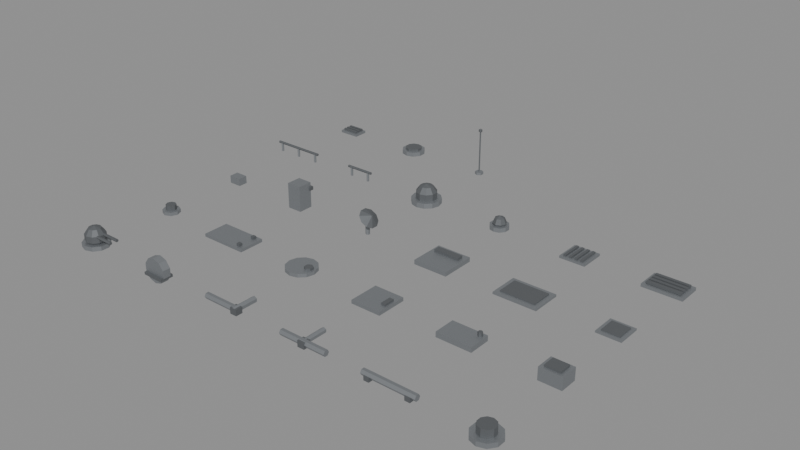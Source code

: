 # Source: FI_ShipKit.blend  (saved by Blender 5.0.118; exported with 4.5.12 LTS)
import bpy
from mathutils import Matrix  # noqa: F401  (used for matrix-valued properties, if any)

bpy.ops.wm.read_factory_settings(use_empty=True)
scene = bpy.context.scene
scene.name = 'Scene'

# ---- collections
col_fi_greebles = bpy.data.collections.new('FI_Greebles'); scene.collection.children.link(col_fi_greebles)

# ---- materials (node trees are filled in below, after node groups)
mat_fi_kitmetal = bpy.data.materials.new('FI_KitMetal')
mat_fi_kitmetal.diffuse_color = (0.34, 0.36, 0.38, 1.0)
mat_fi_kitdark = bpy.data.materials.new('FI_KitDark')
mat_fi_kitdark.diffuse_color = (0.16, 0.17, 0.18, 1.0)

# ---- material node trees
mat_fi_kitmetal.use_nodes = True; mat_fi_kitmetal.node_tree.nodes.clear()
_N = mat_fi_kitmetal.node_tree.nodes; _L = mat_fi_kitmetal.node_tree.links
n0 = _N.new('ShaderNodeBsdfPrincipled'); n0.name = 'Principled BSDF'; n0.location = (-200, 100)
n0.inputs[0].default_value = (0.34, 0.36, 0.38, 1.0)
n0.inputs[1].default_value = 0.8
n0.inputs[2].default_value = 0.55
n1 = _N.new('ShaderNodeOutputMaterial'); n1.name = 'Material Output'; n1.location = (200, 100)
_L.new(n0.outputs[0], n1.inputs[0])
n1.is_active_output = True
mat_fi_kitdark.use_nodes = True; mat_fi_kitdark.node_tree.nodes.clear()
_N = mat_fi_kitdark.node_tree.nodes; _L = mat_fi_kitdark.node_tree.links
n0 = _N.new('ShaderNodeBsdfPrincipled'); n0.name = 'Principled BSDF'; n0.location = (-200, 100)
n0.inputs[0].default_value = (0.16, 0.17, 0.18, 1.0)
n0.inputs[1].default_value = 0.6
n0.inputs[2].default_value = 0.7
n1 = _N.new('ShaderNodeOutputMaterial'); n1.name = 'Material Output'; n1.location = (200, 100)
_L.new(n0.outputs[0], n1.inputs[0])
n1.is_active_output = True

# ---- meshes
me_fi_ball_turret = bpy.data.meshes.new('FI_ball_turret')
me_fi_ball_turret.from_pydata([(0.625, -0.0975, 0.3103), (0.0, 0.0, 0.46), (0.0, 0.3, 0.0), (0.0, 0.3, 0.1), (0.1763, 0.2427, 0.0), (0.1763, 0.2427, 0.1), (0.2853, 0.09271, 0.0), (0.2853, 0.09271, 0.1), (0.2853, -0.09271, 0.0), (0.2853, -0.09271, 0.1), (0.1763, -0.2427, 0.0), (0.1763, -0.2427, 0.1), (0.0, -0.3, 0.0), (0.0, -0.3, 0.1), (-0.1763, -0.2427, 0.0), (-0.1763, -0.2427, 0.1), (-0.2853, -0.09271, 0.0), (-0.2853, -0.09271, 0.1), (-0.2853, 0.09271, 0.0), (-0.2853, 0.09271, 0.1), (-0.1763, 0.2427, 0.0), (-0.1763, 0.2427, 0.1), (0.075, -0.0975, 0.3103), (0.625, -0.115, 0.28), (0.075, -0.115, 0.28), (0.0, 0.0, -0.02), (0.08292, 0.1141, 0.4142), (0.625, -0.0975, 0.2497), (0.1342, 0.1847, 0.2942), (0.1342, 0.1847, 0.1458), (0.08292, 0.1141, 0.02584), (0.075, -0.0975, 0.2497), (0.1342, 0.04359, 0.4142), (0.625, -0.0625, 0.2497), (0.2171, 0.07053, 0.2942), (0.2171, 0.07053, 0.1458), (0.1342, 0.04359, 0.02584), (0.075, -0.0625, 0.2497), (0.1342, -0.04359, 0.4142), (0.625, -0.045, 0.28), (0.2171, -0.07053, 0.2942), (0.2171, -0.07053, 0.1458), (0.1342, -0.04359, 0.02584), (0.075, -0.045, 0.28), (0.08292, -0.1141, 0.4142), (0.625, 0.0975, 0.3103), (0.1342, -0.1847, 0.2942), (0.1342, -0.1847, 0.1458), (0.08292, -0.1141, 0.02584), (0.075, 0.0975, 0.3103), (1.49e-08, -0.1411, 0.4142), (0.625, 0.0625, 0.3103), (2.235e-08, -0.2283, 0.2942), (2.235e-08, -0.2283, 0.1458), (1.49e-08, -0.1411, 0.02584), (0.075, 0.0625, 0.3103), (-0.08292, -0.1141, 0.4142), (0.625, 0.045, 0.28), (-0.1342, -0.1847, 0.2942), (-0.1342, -0.1847, 0.1458), (-0.08292, -0.1141, 0.02584), (0.075, 0.045, 0.28), (-0.1342, -0.04359, 0.4142), (0.625, 0.0625, 0.2497), (-0.2171, -0.07053, 0.2942), (-0.2171, -0.07053, 0.1458), (-0.1342, -0.04359, 0.02584), (0.075, 0.0625, 0.2497), (-0.1342, 0.04359, 0.4142), (0.625, 0.0975, 0.2497), (-0.2171, 0.07053, 0.2942), (-0.2171, 0.07053, 0.1458), (-0.1342, 0.04359, 0.02584), (0.075, 0.0975, 0.2497), (-0.08292, 0.1141, 0.4142), (0.625, 0.115, 0.28), (-0.1342, 0.1847, 0.2942), (-0.1342, 0.1847, 0.1458), (-0.08292, 0.1141, 0.02584), (0.075, 0.115, 0.28), (-2.235e-08, 0.1411, 0.4142), (-3.725e-08, 0.2283, 0.2942), (-3.725e-08, 0.2283, 0.1458), (-2.235e-08, 0.1411, 0.02584), (0.075, -0.0625, 0.3103), (0.625, -0.0625, 0.3103)], [], [(25, 42, 48), (30, 29, 35, 36), (2, 3, 5, 4), (40, 38, 44, 46), (28, 26, 32, 34), (4, 5, 7, 6), (38, 1, 44), (29, 28, 34, 35), (6, 7, 9, 8), (36, 35, 41, 42), (26, 1, 32), (8, 9, 11, 10), (32, 1, 38), (81, 80, 26, 28), (10, 11, 13, 12), (25, 36, 42), (82, 81, 28, 29), (12, 13, 15, 14), (34, 32, 38, 40), (83, 82, 29, 30), (14, 15, 17, 16), (35, 34, 40, 41), (80, 1, 26), (16, 17, 19, 18), (5, 3, 21, 19, 17, 15, 13, 11, 9, 7), (25, 83, 30), (18, 19, 21, 20), (41, 40, 46, 47), (25, 30, 36), (20, 21, 3, 2), (2, 4, 6, 8, 10, 12, 14, 16, 18, 20), (42, 41, 47, 48), (44, 1, 50), (47, 46, 52, 53), (25, 48, 54), (46, 44, 50, 52), (48, 47, 53, 54), (50, 1, 56), (53, 52, 58, 59), (25, 54, 60), (52, 50, 56, 58), (54, 53, 59, 60), (56, 1, 62), (59, 58, 64, 65), (25, 60, 66), (58, 56, 62, 64), (60, 59, 65, 66), (62, 1, 68), (65, 64, 70, 71), (25, 66, 72), (64, 62, 68, 70), (66, 65, 71, 72), (68, 1, 74), (71, 70, 76, 77), (25, 72, 78), (70, 68, 74, 76), (72, 71, 77, 78), (74, 1, 80), (77, 76, 81, 82), (25, 78, 83), (76, 74, 80, 81), (78, 77, 82, 83), (79, 75, 69, 73), (73, 69, 63, 67), (43, 39, 33, 37), (67, 63, 57, 61), (61, 57, 51, 55), (69, 75, 45, 51, 57, 63), (55, 51, 45, 49), (31, 27, 23, 24), (37, 33, 27, 31), (49, 45, 75, 79), (79, 73, 67, 61, 55, 49), (24, 23, 0, 22), (27, 33, 39, 85, 0, 23), (22, 0, 85, 84), (84, 85, 39, 43), (24, 22, 84, 43, 37, 31)])
me_fi_ball_turret.polygons.foreach_set('material_index', [1, 1, 0, 1, 1, 0, 1, 1, 0, 1, 1, 0, 1, 1, 0, 1, 1, 0, 1, 1, 0, 1, 1, 0, 0, 1, 0, 1, 1, 0, 0, 1, 1, 1, 1, 1, 1, 1, 1, 1, 1, 1, 1, 1, 1, 1, 1, 1, 1, 1, 1, 1, 1, 1, 1, 1, 1, 1, 1, 1, 1, 1, 1, 1, 1, 1, 1, 1, 1, 1, 1, 1, 1, 1, 1, 1, 1, 1])
me_fi_ball_turret.materials.append(mat_fi_kitmetal)
me_fi_ball_turret.materials.append(mat_fi_kitdark)
me_fi_ball_turret.update()
me_fi_cable_drum = bpy.data.meshes.new('FI_cable_drum')
me_fi_cable_drum.from_pydata([(-0.25, -0.15, 0.06), (-0.25, -0.15, 0.0), (0.0, 0.09, 0.42), (0.0, -0.09, 0.42), (0.1646, 0.09, 0.3665), (0.1646, -0.09, 0.3665), (0.2663, 0.09, 0.2265), (0.2663, -0.09, 0.2265), (0.2663, 0.09, 0.05348), (0.2663, -0.09, 0.05348), (0.1646, 0.09, -0.08652), (0.1646, -0.09, -0.08652), (0.0, 0.09, -0.14), (0.0, -0.09, -0.14), (-0.1646, 0.09, -0.08652), (-0.1646, -0.09, -0.08652), (-0.2663, 0.09, 0.05348), (-0.2663, -0.09, 0.05348), (-0.2663, 0.09, 0.2265), (-0.2663, -0.09, 0.2265), (-0.1646, 0.09, 0.3665), (-0.1646, -0.09, 0.3665), (-0.25, 0.15, 0.0), (-0.25, 0.15, 0.06), (0.25, -0.15, 0.0), (0.25, -0.15, 0.06), (0.25, 0.15, 0.0), (0.25, 0.15, 0.06)], [], [(2, 3, 5, 4), (4, 5, 7, 6), (6, 7, 9, 8), (27, 23, 0, 25), (8, 9, 11, 10), (22, 26, 24, 1), (10, 11, 13, 12), (24, 25, 0, 1), (12, 13, 15, 14), (26, 27, 25, 24), (14, 15, 17, 16), (22, 23, 27, 26), (16, 17, 19, 18), (5, 3, 21, 19, 17, 15, 13, 11, 9, 7), (1, 0, 23, 22), (18, 19, 21, 20), (20, 21, 3, 2), (2, 4, 6, 8, 10, 12, 14, 16, 18, 20)])
me_fi_cable_drum.polygons.foreach_set('material_index', [0, 0, 0, 1, 0, 1, 0, 1, 0, 1, 0, 1, 0, 0, 1, 0, 0, 0])
me_fi_cable_drum.materials.append(mat_fi_kitmetal)
me_fi_cable_drum.materials.append(mat_fi_kitdark)
me_fi_cable_drum.update()
me_fi_conduit_l = bpy.data.meshes.new('FI_conduit_L')
me_fi_conduit_l.from_pydata([(0.17, -0.08, 0.01), (0.17, -0.08, 0.15), (-0.55, 0.07, 0.1), (0.25, 0.07, 0.1), (-0.55, 0.035, 0.03938), (0.25, 0.035, 0.03938), (-0.55, -0.035, 0.03938), (0.25, -0.035, 0.03938), (-0.55, -0.07, 0.1), (0.25, -0.07, 0.1), (-0.55, -0.035, 0.1606), (0.25, -0.035, 0.1606), (-0.55, 0.035, 0.1606), (0.25, 0.035, 0.1606), (0.25, 0.475, 0.17), (0.25, -0.075, 0.17), (0.3106, 0.475, 0.135), (0.3106, -0.075, 0.135), (0.3106, 0.475, 0.065), (0.3106, -0.075, 0.065), (0.25, 0.475, 0.03), (0.25, -0.075, 0.03), (0.1894, 0.475, 0.065), (0.1894, -0.075, 0.065), (0.1894, 0.475, 0.135), (0.1894, -0.075, 0.135), (0.17, 0.08, 0.01), (0.17, 0.08, 0.15), (0.33, -0.08, 0.01), (0.33, -0.08, 0.15), (0.33, 0.08, 0.01), (0.33, 0.08, 0.15)], [], [(28, 29, 1, 0), (2, 3, 5, 4), (26, 27, 31, 30), (4, 5, 7, 6), (30, 31, 29, 28), (14, 15, 17, 16), (6, 7, 9, 8), (26, 30, 28, 0), (8, 9, 11, 10), (5, 3, 13, 11, 9, 7), (10, 11, 13, 12), (18, 19, 21, 20), (16, 17, 19, 18), (12, 13, 3, 2), (2, 4, 6, 8, 10, 12), (20, 21, 23, 22), (19, 17, 15, 25, 23, 21), (0, 1, 27, 26), (22, 23, 25, 24), (31, 27, 1, 29), (24, 25, 15, 14), (20, 22, 24, 14, 16, 18)])
me_fi_conduit_l.polygons.foreach_set('material_index', [1, 0, 1, 0, 1, 0, 0, 1, 0, 0, 0, 0, 0, 0, 0, 0, 0, 1, 0, 1, 0, 0])
me_fi_conduit_l.materials.append(mat_fi_kitmetal)
me_fi_conduit_l.materials.append(mat_fi_kitdark)
me_fi_conduit_l.update()
me_fi_conduit_t = bpy.data.meshes.new('FI_conduit_T')
me_fi_conduit_t.from_pydata([(-0.08, -0.08, 0.01), (-0.08, -0.08, 0.15), (-0.55, 0.07, 0.1), (0.55, 0.07, 0.1), (-0.55, 0.035, 0.03938), (0.55, 0.035, 0.03938), (-0.55, -0.035, 0.03938), (0.55, -0.035, 0.03938), (-0.55, -0.07, 0.1), (0.55, -0.07, 0.1), (-0.55, -0.035, 0.1606), (0.55, -0.035, 0.1606), (-0.55, 0.035, 0.1606), (0.55, 0.035, 0.1606), (0.0, 0.53, 0.16), (0.0, 0.03, 0.16), (0.05196, 0.53, 0.13), (0.05196, 0.03, 0.13), (0.05196, 0.53, 0.07), (0.05196, 0.03, 0.07), (0.0, 0.53, 0.04), (0.0, 0.03, 0.04), (-0.05196, 0.53, 0.07), (-0.05196, 0.03, 0.07), (-0.05196, 0.53, 0.13), (-0.05196, 0.03, 0.13), (-0.08, 0.08, 0.01), (-0.08, 0.08, 0.15), (0.08, -0.08, 0.01), (0.08, -0.08, 0.15), (0.08, 0.08, 0.01), (0.08, 0.08, 0.15)], [], [(28, 29, 1, 0), (2, 3, 5, 4), (26, 27, 31, 30), (4, 5, 7, 6), (30, 31, 29, 28), (14, 15, 17, 16), (6, 7, 9, 8), (26, 30, 28, 0), (8, 9, 11, 10), (5, 3, 13, 11, 9, 7), (10, 11, 13, 12), (18, 19, 21, 20), (16, 17, 19, 18), (12, 13, 3, 2), (2, 4, 6, 8, 10, 12), (20, 21, 23, 22), (19, 17, 15, 25, 23, 21), (0, 1, 27, 26), (22, 23, 25, 24), (31, 27, 1, 29), (24, 25, 15, 14), (20, 22, 24, 14, 16, 18)])
me_fi_conduit_t.polygons.foreach_set('material_index', [1, 0, 1, 0, 1, 0, 0, 1, 0, 0, 0, 0, 0, 0, 0, 0, 0, 1, 0, 1, 0, 0])
me_fi_conduit_t.materials.append(mat_fi_kitmetal)
me_fi_conduit_t.materials.append(mat_fi_kitdark)
me_fi_conduit_t.update()
me_fi_conduit_straight = bpy.data.meshes.new('FI_conduit_straight')
me_fi_conduit_straight.from_pydata([(-0.51, -0.09, 0.1), (-0.51, -0.09, 0.0), (-0.6, 0.07, 0.1), (0.6, 0.07, 0.1), (-0.6, 0.035, 0.03938), (0.6, 0.035, 0.03938), (-0.6, -0.035, 0.03938), (0.6, -0.035, 0.03938), (-0.6, -0.07, 0.1), (0.6, -0.07, 0.1), (-0.6, -0.035, 0.1606), (0.6, -0.035, 0.1606), (-0.6, 0.035, 0.1606), (0.6, 0.035, 0.1606), (-0.51, 0.09, 0.0), (-0.51, 0.09, 0.1), (-0.39, -0.09, 0.0), (-0.39, -0.09, 0.1), (-0.39, 0.09, 0.0), (-0.39, 0.09, 0.1), (0.39, -0.09, 0.0), (0.39, -0.09, 0.1), (0.39, 0.09, 0.0), (0.39, 0.09, 0.1), (0.51, -0.09, 0.0), (0.51, -0.09, 0.1), (0.51, 0.09, 0.0), (0.51, 0.09, 0.1)], [], [(24, 25, 21, 20), (14, 18, 16, 1), (2, 3, 5, 4), (22, 26, 24, 20), (16, 17, 0, 1), (4, 5, 7, 6), (22, 23, 27, 26), (18, 19, 17, 16), (6, 7, 9, 8), (20, 21, 23, 22), (14, 15, 19, 18), (8, 9, 11, 10), (5, 3, 13, 11, 9, 7), (1, 0, 15, 14), (10, 11, 13, 12), (26, 27, 25, 24), (19, 15, 0, 17), (12, 13, 3, 2), (2, 4, 6, 8, 10, 12), (27, 23, 21, 25)])
me_fi_conduit_straight.polygons.foreach_set('material_index', [1, 1, 0, 1, 1, 0, 1, 1, 0, 1, 1, 0, 0, 1, 0, 1, 1, 0, 0, 1])
me_fi_conduit_straight.materials.append(mat_fi_kitmetal)
me_fi_conduit_straight.materials.append(mat_fi_kitdark)
me_fi_conduit_straight.update()
me_fi_flange_m = bpy.data.meshes.new('FI_flange_m')
me_fi_flange_m.from_pydata([(0.0, 0.3, 0.0), (0.0, 0.3, 0.1), (0.1763, 0.2427, 0.0), (0.1763, 0.2427, 0.1), (0.2853, 0.09271, 0.0), (0.2853, 0.09271, 0.1), (0.2853, -0.09271, 0.0), (0.2853, -0.09271, 0.1), (0.1763, -0.2427, 0.0), (0.1763, -0.2427, 0.1), (0.0, -0.3, 0.0), (0.0, -0.3, 0.1), (-0.1763, -0.2427, 0.0), (-0.1763, -0.2427, 0.1), (-0.2853, -0.09271, 0.0), (-0.2853, -0.09271, 0.1), (-0.2853, 0.09271, 0.0), (-0.2853, 0.09271, 0.1), (-0.1763, 0.2427, 0.0), (-0.1763, 0.2427, 0.1), (0.0, 0.18, 0.05), (0.0, 0.18, 0.27), (0.1058, 0.1456, 0.05), (0.1058, 0.1456, 0.27), (0.1712, 0.05562, 0.05), (0.1712, 0.05562, 0.27), (0.1712, -0.05562, 0.05), (0.1712, -0.05562, 0.27), (0.1058, -0.1456, 0.05), (0.1058, -0.1456, 0.27), (0.0, -0.18, 0.05), (0.0, -0.18, 0.27), (-0.1058, -0.1456, 0.05), (-0.1058, -0.1456, 0.27), (-0.1712, -0.05562, 0.05), (-0.1712, -0.05562, 0.27), (-0.1712, 0.05562, 0.05), (-0.1712, 0.05562, 0.27), (-0.1058, 0.1456, 0.05), (-0.1058, 0.1456, 0.27)], [], [(30, 31, 33, 32), (24, 25, 27, 26), (0, 1, 3, 2), (2, 3, 5, 4), (4, 5, 7, 6), (28, 29, 31, 30), (22, 23, 25, 24), (6, 7, 9, 8), (8, 9, 11, 10), (10, 11, 13, 12), (26, 27, 29, 28), (20, 21, 23, 22), (12, 13, 15, 14), (14, 15, 17, 16), (3, 1, 19, 17, 15, 13, 11, 9, 7, 5), (16, 17, 19, 18), (18, 19, 1, 0), (0, 2, 4, 6, 8, 10, 12, 14, 16, 18), (32, 33, 35, 34), (34, 35, 37, 36), (27, 25, 23, 21, 39, 37, 35, 33, 31, 29), (36, 37, 39, 38), (38, 39, 21, 20), (32, 34, 36, 38, 20, 22, 24, 26, 28, 30)])
me_fi_flange_m.polygons.foreach_set('material_index', [1, 1, 0, 0, 0, 1, 1, 0, 0, 0, 1, 1, 0, 0, 0, 0, 0, 0, 1, 1, 1, 1, 1, 1])
me_fi_flange_m.materials.append(mat_fi_kitmetal)
me_fi_flange_m.materials.append(mat_fi_kitdark)
me_fi_flange_m.update()
me_fi_flange_s = bpy.data.meshes.new('FI_flange_s')
me_fi_flange_s.from_pydata([(0.0, 0.2, 0.0), (0.0, 0.2, 0.08), (0.1414, 0.1414, 0.0), (0.1414, 0.1414, 0.08), (0.2, 0.0, 0.0), (0.2, 0.0, 0.08), (0.1414, -0.1414, 0.0), (0.1414, -0.1414, 0.08), (0.0, -0.2, 0.0), (0.0, -0.2, 0.08), (-0.1414, -0.1414, 0.0), (-0.1414, -0.1414, 0.08), (-0.2, 0.0, 0.0), (-0.2, 0.0, 0.08), (-0.1414, 0.1414, 0.0), (-0.1414, 0.1414, 0.08), (0.0, 0.12, 0.04), (0.0, 0.12, 0.2), (0.08485, 0.08485, 0.04), (0.08485, 0.08485, 0.2), (0.12, 0.0, 0.04), (0.12, 0.0, 0.2), (0.08485, -0.08485, 0.04), (0.08485, -0.08485, 0.2), (0.0, -0.12, 0.04), (0.0, -0.12, 0.2), (-0.08485, -0.08485, 0.04), (-0.08485, -0.08485, 0.2), (-0.12, 0.0, 0.04), (-0.12, 0.0, 0.2), (-0.08485, 0.08485, 0.04), (-0.08485, 0.08485, 0.2)], [], [(0, 1, 3, 2), (24, 25, 27, 26), (18, 19, 21, 20), (2, 3, 5, 4), (22, 23, 25, 24), (4, 5, 7, 6), (6, 7, 9, 8), (16, 17, 19, 18), (8, 9, 11, 10), (20, 21, 23, 22), (10, 11, 13, 12), (3, 1, 15, 13, 11, 9, 7, 5), (12, 13, 15, 14), (14, 15, 1, 0), (0, 2, 4, 6, 8, 10, 12, 14), (26, 27, 29, 28), (20, 22, 24, 26, 28, 30, 16, 18), (28, 29, 31, 30), (30, 31, 17, 16), (27, 25, 23, 21, 19, 17, 31, 29)])
me_fi_flange_s.polygons.foreach_set('material_index', [0, 1, 1, 0, 1, 0, 0, 1, 0, 1, 0, 0, 0, 0, 0, 1, 1, 1, 1, 1])
me_fi_flange_s.materials.append(mat_fi_kitmetal)
me_fi_flange_s.materials.append(mat_fi_kitdark)
me_fi_flange_s.update()
me_fi_hatch_rect = bpy.data.meshes.new('FI_hatch_rect')
me_fi_hatch_rect.from_pydata([(-0.55, -0.3, 0.0), (-0.55, -0.3, 0.07), (-0.55, 0.3, 0.0), (-0.55, 0.3, 0.07), (0.55, -0.3, 0.0), (0.55, -0.3, 0.07), (0.55, 0.3, 0.0), (0.55, 0.3, 0.07), (0.36, 0.16, 0.07), (0.36, 0.16, 0.13), (0.36, 0.24, 0.07), (0.36, 0.24, 0.13), (0.44, 0.16, 0.07), (0.44, 0.16, 0.13), (0.44, 0.24, 0.07), (0.44, 0.24, 0.13), (0.36, -0.24, 0.07), (0.36, -0.24, 0.13), (0.36, -0.16, 0.07), (0.36, -0.16, 0.13), (0.44, -0.24, 0.07), (0.44, -0.24, 0.13), (0.44, -0.16, 0.07), (0.44, -0.16, 0.13)], [], [(0, 1, 3, 2), (2, 3, 7, 6), (6, 7, 5, 4), (4, 5, 1, 0), (2, 6, 4, 0), (7, 3, 1, 5), (8, 9, 11, 10), (10, 11, 15, 14), (14, 15, 13, 12), (12, 13, 9, 8), (10, 14, 12, 8), (15, 11, 9, 13), (16, 17, 19, 18), (18, 19, 23, 22), (22, 23, 21, 20), (20, 21, 17, 16), (18, 22, 20, 16), (23, 19, 17, 21)])
me_fi_hatch_rect.polygons.foreach_set('material_index', [0, 0, 0, 0, 0, 0, 1, 1, 1, 1, 1, 1, 1, 1, 1, 1, 1, 1])
me_fi_hatch_rect.materials.append(mat_fi_kitmetal)
me_fi_hatch_rect.materials.append(mat_fi_kitdark)
me_fi_hatch_rect.update()
me_fi_hatch_round = bpy.data.meshes.new('FI_hatch_round')
me_fi_hatch_round.from_pydata([(0.0, 0.35, 0.0), (0.0, 0.35, 0.08), (0.175, 0.3031, 0.0), (0.175, 0.3031, 0.08), (0.3031, 0.175, 0.0), (0.3031, 0.175, 0.08), (0.35, 0.0, 0.0), (0.35, 0.0, 0.08), (0.3031, -0.175, 0.0), (0.3031, -0.175, 0.08), (0.175, -0.3031, 0.0), (0.175, -0.3031, 0.08), (0.0, -0.35, 0.0), (0.0, -0.35, 0.08), (-0.175, -0.3031, 0.0), (-0.175, -0.3031, 0.08), (-0.3031, -0.175, 0.0), (-0.3031, -0.175, 0.08), (-0.35, 0.0, 0.0), (-0.35, 0.0, 0.08), (-0.3031, 0.175, 0.0), (-0.3031, 0.175, 0.08), (-0.175, 0.3031, 0.0), (-0.175, 0.3031, 0.08), (0.2, 0.1, 0.07), (0.2, 0.1, 0.13), (0.2866, 0.05, 0.07), (0.2866, 0.05, 0.13), (0.2866, -0.05, 0.07), (0.2866, -0.05, 0.13), (0.2, -0.1, 0.07), (0.2, -0.1, 0.13), (0.1134, -0.05, 0.07), (0.1134, -0.05, 0.13), (0.1134, 0.05, 0.07), (0.1134, 0.05, 0.13)], [], [(0, 1, 3, 2), (2, 3, 5, 4), (28, 29, 31, 30), (4, 5, 7, 6), (33, 31, 29, 27, 25, 35), (6, 7, 9, 8), (34, 35, 25, 24), (8, 9, 11, 10), (26, 27, 29, 28), (10, 11, 13, 12), (12, 13, 15, 14), (32, 33, 35, 34), (14, 15, 17, 16), (30, 32, 34, 24, 26, 28), (24, 25, 27, 26), (16, 17, 19, 18), (18, 19, 21, 20), (3, 1, 23, 21, 19, 17, 15, 13, 11, 9, 7, 5), (20, 21, 23, 22), (30, 31, 33, 32), (22, 23, 1, 0), (0, 2, 4, 6, 8, 10, 12, 14, 16, 18, 20, 22)])
me_fi_hatch_round.polygons.foreach_set('material_index', [0, 0, 1, 0, 1, 0, 1, 0, 1, 0, 0, 1, 0, 1, 1, 0, 0, 0, 0, 1, 0, 0])
me_fi_hatch_round.materials.append(mat_fi_kitmetal)
me_fi_hatch_round.materials.append(mat_fi_kitdark)
me_fi_hatch_round.update()
me_fi_hatch_square = bpy.data.meshes.new('FI_hatch_square')
me_fi_hatch_square.from_pydata([(-0.35, -0.35, 0.0), (-0.35, -0.35, 0.08), (-0.35, 0.35, 0.0), (-0.35, 0.35, 0.08), (0.35, -0.35, 0.0), (0.35, -0.35, 0.08), (0.35, 0.35, 0.0), (0.35, 0.35, 0.08), (0.2, -0.125, 0.075), (0.2, -0.125, 0.125), (0.2, 0.125, 0.075), (0.2, 0.125, 0.125), (0.3, -0.125, 0.075), (0.3, -0.125, 0.125), (0.3, 0.125, 0.075), (0.3, 0.125, 0.125)], [], [(0, 1, 3, 2), (2, 3, 7, 6), (6, 7, 5, 4), (4, 5, 1, 0), (2, 6, 4, 0), (7, 3, 1, 5), (8, 9, 11, 10), (10, 11, 15, 14), (14, 15, 13, 12), (12, 13, 9, 8), (10, 14, 12, 8), (15, 11, 9, 13)])
me_fi_hatch_square.polygons.foreach_set('material_index', [0, 0, 0, 0, 0, 0, 1, 1, 1, 1, 1, 1])
me_fi_hatch_square.materials.append(mat_fi_kitmetal)
me_fi_hatch_square.materials.append(mat_fi_kitdark)
me_fi_hatch_square.update()
me_fi_jbox_flat = bpy.data.meshes.new('FI_jbox_flat')
me_fi_jbox_flat.from_pydata([(-0.4, -0.25, 0.0), (-0.4, -0.25, 0.12), (-0.4, 0.25, 0.0), (-0.4, 0.25, 0.12), (0.4, -0.25, 0.0), (0.4, -0.25, 0.12), (0.4, 0.25, 0.0), (0.4, 0.25, 0.12), (0.3, 0.2, 0.11), (0.3, 0.2, 0.21), (0.3433, 0.175, 0.11), (0.3433, 0.175, 0.21), (0.3433, 0.125, 0.11), (0.3433, 0.125, 0.21), (0.3, 0.1, 0.11), (0.3, 0.1, 0.21), (0.2567, 0.125, 0.11), (0.2567, 0.125, 0.21), (0.2567, 0.175, 0.11), (0.2567, 0.175, 0.21)], [], [(0, 1, 3, 2), (2, 3, 7, 6), (6, 7, 5, 4), (4, 5, 1, 0), (2, 6, 4, 0), (7, 3, 1, 5), (8, 9, 11, 10), (10, 11, 13, 12), (12, 13, 15, 14), (14, 15, 17, 16), (11, 9, 19, 17, 15, 13), (16, 17, 19, 18), (18, 19, 9, 8), (8, 10, 12, 14, 16, 18)])
me_fi_jbox_flat.polygons.foreach_set('material_index', [0, 0, 0, 0, 0, 0, 1, 1, 1, 1, 1, 1, 1, 1])
me_fi_jbox_flat.materials.append(mat_fi_kitmetal)
me_fi_jbox_flat.materials.append(mat_fi_kitdark)
me_fi_jbox_flat.update()
me_fi_jbox_m = bpy.data.meshes.new('FI_jbox_m')
me_fi_jbox_m.from_pydata([(-0.25, -0.2, 0.0), (-0.25, -0.2, 0.28), (-0.25, 0.2, 0.0), (-0.25, 0.2, 0.28), (0.25, -0.2, 0.0), (0.25, -0.2, 0.28), (0.25, 0.2, 0.0), (0.25, 0.2, 0.28), (-0.17, -0.14, 0.275), (-0.17, -0.14, 0.325), (-0.17, 0.14, 0.275), (-0.17, 0.14, 0.325), (0.17, -0.14, 0.275), (0.17, -0.14, 0.325), (0.17, 0.14, 0.275), (0.17, 0.14, 0.325)], [], [(0, 1, 3, 2), (2, 3, 7, 6), (6, 7, 5, 4), (4, 5, 1, 0), (2, 6, 4, 0), (7, 3, 1, 5), (8, 9, 11, 10), (10, 11, 15, 14), (14, 15, 13, 12), (12, 13, 9, 8), (10, 14, 12, 8), (15, 11, 9, 13)])
me_fi_jbox_m.polygons.foreach_set('material_index', [0, 0, 0, 0, 0, 0, 1, 1, 1, 1, 1, 1])
me_fi_jbox_m.materials.append(mat_fi_kitmetal)
me_fi_jbox_m.materials.append(mat_fi_kitdark)
me_fi_jbox_m.update()
me_fi_jbox_s = bpy.data.meshes.new('FI_jbox_s')
me_fi_jbox_s.from_pydata([(-0.15, -0.11, 0.0), (-0.15, -0.11, 0.18), (-0.15, 0.11, 0.0), (-0.15, 0.11, 0.18), (0.15, -0.11, 0.0), (0.15, -0.11, 0.18), (0.15, 0.11, 0.0), (0.15, 0.11, 0.18)], [], [(0, 1, 3, 2), (2, 3, 7, 6), (6, 7, 5, 4), (4, 5, 1, 0), (2, 6, 4, 0), (7, 3, 1, 5)])
me_fi_jbox_s.materials.append(mat_fi_kitmetal)
me_fi_jbox_s.materials.append(mat_fi_kitdark)
me_fi_jbox_s.update()
me_fi_jbox_tall = bpy.data.meshes.new('FI_jbox_tall')
me_fi_jbox_tall.from_pydata([(-0.175, -0.175, 0.0), (-0.175, -0.175, 0.6), (-0.175, 0.175, 0.0), (-0.175, 0.175, 0.6), (0.175, -0.175, 0.0), (0.175, -0.175, 0.6), (0.175, 0.175, 0.0), (0.175, 0.175, 0.6), (-0.2, 0.13, 0.41), (-0.2, 0.13, 0.49), (-0.2, 0.23, 0.41), (-0.2, 0.23, 0.49), (0.2, 0.13, 0.41), (0.2, 0.13, 0.49), (0.2, 0.23, 0.41), (0.2, 0.23, 0.49)], [], [(0, 1, 3, 2), (2, 3, 7, 6), (6, 7, 5, 4), (4, 5, 1, 0), (2, 6, 4, 0), (7, 3, 1, 5), (8, 9, 11, 10), (10, 11, 15, 14), (14, 15, 13, 12), (12, 13, 9, 8), (10, 14, 12, 8), (15, 11, 9, 13)])
me_fi_jbox_tall.polygons.foreach_set('material_index', [0, 0, 0, 0, 0, 0, 1, 1, 1, 1, 1, 1])
me_fi_jbox_tall.materials.append(mat_fi_kitmetal)
me_fi_jbox_tall.materials.append(mat_fi_kitdark)
me_fi_jbox_tall.update()
me_fi_mini_dish = bpy.data.meshes.new('FI_mini_dish')
me_fi_mini_dish.from_pydata([(0.0, 0.05, -0.005), (0.0, 0.05, 0.345), (0.0433, 0.025, -0.005), (0.0433, 0.025, 0.345), (0.0433, -0.025, -0.005), (0.0433, -0.025, 0.345), (0.0, -0.05, -0.005), (0.0, -0.05, 0.345), (-0.0433, -0.025, -0.005), (-0.0433, -0.025, 0.345), (-0.0433, 0.025, -0.005), (-0.0433, 0.025, 0.345), (0.03757, 0.24, 0.3776), (0.1224, 0.02, 0.4624), (0.1373, 0.1942, 0.2778), (0.1307, 0.01618, 0.4541), (0.199, 0.07416, 0.2162), (0.1359, 0.00618, 0.449), (0.199, -0.07416, 0.2162), (0.1359, -0.00618, 0.449), (0.1373, -0.1942, 0.2778), (0.1307, -0.01618, 0.4541), (0.03757, -0.24, 0.3776), (0.1224, -0.02, 0.4624), (-0.06218, -0.1942, 0.4773), (0.1141, -0.01618, 0.4707), (-0.1238, -0.07416, 0.539), (0.109, -0.00618, 0.4759), (-0.1238, 0.07416, 0.539), (0.109, 0.00618, 0.4759), (-0.06218, 0.1942, 0.4773), (0.1141, 0.01618, 0.4707)], [], [(0, 1, 3, 2), (2, 3, 5, 4), (12, 13, 15, 14), (4, 5, 7, 6), (6, 7, 9, 8), (3, 1, 11, 9, 7, 5), (8, 9, 11, 10), (16, 17, 19, 18), (14, 15, 17, 16), (10, 11, 1, 0), (0, 2, 4, 6, 8, 10), (18, 19, 21, 20), (20, 21, 23, 22), (22, 23, 25, 24), (24, 25, 27, 26), (26, 27, 29, 28), (17, 15, 13, 31, 29, 27, 25, 23, 21, 19), (28, 29, 31, 30), (30, 31, 13, 12), (18, 20, 22, 24, 26, 28, 30, 12, 14, 16)])
me_fi_mini_dish.polygons.foreach_set('material_index', [0, 0, 1, 0, 0, 0, 0, 1, 1, 0, 0, 1, 1, 1, 1, 1, 1, 1, 1, 1])
me_fi_mini_dish.materials.append(mat_fi_kitmetal)
me_fi_mini_dish.materials.append(mat_fi_kitdark)
me_fi_mini_dish.update()
me_fi_panel_raised = bpy.data.meshes.new('FI_panel_raised')
me_fi_panel_raised.from_pydata([(-0.4, -0.4, 0.0), (-0.4, -0.4, 0.1), (-0.4, 0.4, 0.0), (-0.4, 0.4, 0.1), (0.4, -0.4, 0.0), (0.4, -0.4, 0.1), (0.4, 0.4, 0.0), (0.4, 0.4, 0.1), (-0.3, 0.125, 0.1), (-0.3, 0.125, 0.16), (-0.3, 0.275, 0.1), (-0.3, 0.275, 0.16), (0.3, 0.125, 0.1), (0.3, 0.125, 0.16), (0.3, 0.275, 0.1), (0.3, 0.275, 0.16)], [], [(0, 1, 3, 2), (2, 3, 7, 6), (6, 7, 5, 4), (4, 5, 1, 0), (2, 6, 4, 0), (7, 3, 1, 5), (8, 9, 11, 10), (10, 11, 15, 14), (14, 15, 13, 12), (12, 13, 9, 8), (10, 14, 12, 8), (15, 11, 9, 13)])
me_fi_panel_raised.polygons.foreach_set('material_index', [0, 0, 0, 0, 0, 0, 1, 1, 1, 1, 1, 1])
me_fi_panel_raised.materials.append(mat_fi_kitmetal)
me_fi_panel_raised.materials.append(mat_fi_kitdark)
me_fi_panel_raised.update()
me_fi_panel_recess_m = bpy.data.meshes.new('FI_panel_recess_m')
me_fi_panel_recess_m.from_pydata([(-0.5, -0.35, 0.0), (-0.5, -0.35, 0.05), (-0.5, 0.35, 0.0), (-0.5, 0.35, 0.05), (0.5, -0.35, 0.0), (0.5, -0.35, 0.05), (0.5, 0.35, 0.0), (0.5, 0.35, 0.05), (-0.4, -0.25, 0.035), (-0.4, -0.25, 0.075), (-0.4, 0.25, 0.035), (-0.4, 0.25, 0.075), (0.4, -0.25, 0.035), (0.4, -0.25, 0.075), (0.4, 0.25, 0.035), (0.4, 0.25, 0.075)], [], [(0, 1, 3, 2), (2, 3, 7, 6), (6, 7, 5, 4), (4, 5, 1, 0), (2, 6, 4, 0), (7, 3, 1, 5), (8, 9, 11, 10), (10, 11, 15, 14), (14, 15, 13, 12), (12, 13, 9, 8), (10, 14, 12, 8), (15, 11, 9, 13)])
me_fi_panel_recess_m.polygons.foreach_set('material_index', [0, 0, 0, 0, 0, 0, 1, 1, 1, 1, 1, 1])
me_fi_panel_recess_m.materials.append(mat_fi_kitmetal)
me_fi_panel_recess_m.materials.append(mat_fi_kitdark)
me_fi_panel_recess_m.update()
me_fi_panel_recess_s = bpy.data.meshes.new('FI_panel_recess_s')
me_fi_panel_recess_s.from_pydata([(-0.275, -0.275, 0.0), (-0.275, -0.275, 0.04), (-0.275, 0.275, 0.0), (-0.275, 0.275, 0.04), (0.275, -0.275, 0.0), (0.275, -0.275, 0.04), (0.275, 0.275, 0.0), (0.275, 0.275, 0.04), (-0.2, -0.2, 0.03), (-0.2, -0.2, 0.06), (-0.2, 0.2, 0.03), (-0.2, 0.2, 0.06), (0.2, -0.2, 0.03), (0.2, -0.2, 0.06), (0.2, 0.2, 0.03), (0.2, 0.2, 0.06)], [], [(0, 1, 3, 2), (2, 3, 7, 6), (6, 7, 5, 4), (4, 5, 1, 0), (2, 6, 4, 0), (7, 3, 1, 5), (8, 9, 11, 10), (10, 11, 15, 14), (14, 15, 13, 12), (12, 13, 9, 8), (10, 14, 12, 8), (15, 11, 9, 13)])
me_fi_panel_recess_s.polygons.foreach_set('material_index', [0, 0, 0, 0, 0, 0, 1, 1, 1, 1, 1, 1])
me_fi_panel_recess_s.materials.append(mat_fi_kitmetal)
me_fi_panel_recess_s.materials.append(mat_fi_kitdark)
me_fi_panel_recess_s.update()
me_fi_rail_long = bpy.data.meshes.new('FI_rail_long')
me_fi_rail_long.from_pydata([(-0.55, 0.03, 0.0), (-0.55, 0.03, 0.22), (-0.524, 0.015, 0.0), (-0.524, 0.015, 0.22), (-0.524, -0.015, 0.0), (-0.524, -0.015, 0.22), (-0.55, -0.03, 0.0), (-0.55, -0.03, 0.22), (-0.576, -0.015, 0.0), (-0.576, -0.015, 0.22), (-0.576, 0.015, 0.0), (-0.576, 0.015, 0.22), (0.0, 0.03, 0.0), (0.0, 0.03, 0.22), (0.02598, 0.015, 0.0), (0.02598, 0.015, 0.22), (0.02598, -0.015, 0.0), (0.02598, -0.015, 0.22), (0.0, -0.03, 0.0), (0.0, -0.03, 0.22), (-0.02598, -0.015, 0.0), (-0.02598, -0.015, 0.22), (-0.02598, 0.015, 0.0), (-0.02598, 0.015, 0.22), (0.55, 0.03, 0.0), (0.55, 0.03, 0.22), (0.576, 0.015, 0.0), (0.576, 0.015, 0.22), (0.576, -0.015, 0.0), (0.576, -0.015, 0.22), (0.55, -0.03, 0.0), (0.55, -0.03, 0.22), (0.524, -0.015, 0.0), (0.524, -0.015, 0.22), (0.524, 0.015, 0.0), (0.524, 0.015, 0.22), (-0.65, 0.03, 0.22), (0.65, 0.03, 0.22), (-0.65, 0.015, 0.194), (0.65, 0.015, 0.194), (-0.65, -0.015, 0.194), (0.65, -0.015, 0.194), (-0.65, -0.03, 0.22), (0.65, -0.03, 0.22), (-0.65, -0.015, 0.246), (0.65, -0.015, 0.246), (-0.65, 0.015, 0.246), (0.65, 0.015, 0.246)], [], [(0, 1, 3, 2), (2, 3, 5, 4), (24, 25, 27, 26), (12, 13, 15, 14), (4, 5, 7, 6), (36, 37, 39, 38), (6, 7, 9, 8), (3, 1, 11, 9, 7, 5), (8, 9, 11, 10), (16, 17, 19, 18), (14, 15, 17, 16), (10, 11, 1, 0), (0, 2, 4, 6, 8, 10), (18, 19, 21, 20), (17, 15, 13, 23, 21, 19), (20, 21, 23, 22), (28, 29, 31, 30), (26, 27, 29, 28), (22, 23, 13, 12), (18, 20, 22, 12, 14, 16), (30, 31, 33, 32), (27, 25, 35, 33, 31, 29), (32, 33, 35, 34), (40, 41, 43, 42), (38, 39, 41, 40), (34, 35, 25, 24), (28, 30, 32, 34, 24, 26), (42, 43, 45, 44), (38, 40, 42, 44, 46, 36), (44, 45, 47, 46), (46, 47, 37, 36), (43, 41, 39, 37, 47, 45)])
me_fi_rail_long.polygons.foreach_set('material_index', [0, 0, 0, 0, 0, 1, 0, 0, 0, 0, 0, 0, 0, 0, 0, 0, 0, 0, 0, 0, 0, 0, 0, 1, 1, 0, 0, 1, 1, 1, 1, 1])
me_fi_rail_long.materials.append(mat_fi_kitmetal)
me_fi_rail_long.materials.append(mat_fi_kitdark)
me_fi_rail_long.update()
me_fi_rail_short = bpy.data.meshes.new('FI_rail_short')
me_fi_rail_short.from_pydata([(-0.25, 0.03, 0.0), (-0.25, 0.03, 0.22), (-0.224, 0.015, 0.0), (-0.224, 0.015, 0.22), (-0.224, -0.015, 0.0), (-0.224, -0.015, 0.22), (-0.25, -0.03, 0.0), (-0.25, -0.03, 0.22), (-0.276, -0.015, 0.0), (-0.276, -0.015, 0.22), (-0.276, 0.015, 0.0), (-0.276, 0.015, 0.22), (0.25, 0.03, 0.0), (0.25, 0.03, 0.22), (0.276, 0.015, 0.0), (0.276, 0.015, 0.22), (0.276, -0.015, 0.0), (0.276, -0.015, 0.22), (0.25, -0.03, 0.0), (0.25, -0.03, 0.22), (0.224, -0.015, 0.0), (0.224, -0.015, 0.22), (0.224, 0.015, 0.0), (0.224, 0.015, 0.22), (-0.35, 0.03, 0.22), (0.35, 0.03, 0.22), (-0.35, 0.015, 0.194), (0.35, 0.015, 0.194), (-0.35, -0.015, 0.194), (0.35, -0.015, 0.194), (-0.35, -0.03, 0.22), (0.35, -0.03, 0.22), (-0.35, -0.015, 0.246), (0.35, -0.015, 0.246), (-0.35, 0.015, 0.246), (0.35, 0.015, 0.246)], [], [(0, 1, 3, 2), (2, 3, 5, 4), (24, 25, 27, 26), (12, 13, 15, 14), (4, 5, 7, 6), (6, 7, 9, 8), (3, 1, 11, 9, 7, 5), (8, 9, 11, 10), (16, 17, 19, 18), (14, 15, 17, 16), (10, 11, 1, 0), (0, 2, 4, 6, 8, 10), (18, 19, 21, 20), (17, 15, 13, 23, 21, 19), (20, 21, 23, 22), (28, 29, 31, 30), (26, 27, 29, 28), (22, 23, 13, 12), (18, 20, 22, 12, 14, 16), (30, 31, 33, 32), (27, 25, 35, 33, 31, 29), (32, 33, 35, 34), (34, 35, 25, 24), (28, 30, 32, 34, 24, 26)])
me_fi_rail_short.polygons.foreach_set('material_index', [0, 0, 1, 0, 0, 0, 0, 0, 0, 0, 0, 0, 0, 0, 0, 1, 1, 0, 0, 1, 1, 1, 1, 1])
me_fi_rail_short.materials.append(mat_fi_kitmetal)
me_fi_rail_short.materials.append(mat_fi_kitdark)
me_fi_rail_short.update()
me_fi_sensor_dome_m = bpy.data.meshes.new('FI_sensor_dome_m')
me_fi_sensor_dome_m.from_pydata([(0.0, 0.1528, 0.4103), (0.0, 0.0, 0.46), (0.0, 0.35, 0.0), (0.0, 0.35, 0.12), (0.175, 0.3031, 0.0), (0.175, 0.3031, 0.12), (0.3031, 0.175, 0.0), (0.3031, 0.175, 0.12), (0.35, 0.0, 0.0), (0.35, 0.0, 0.12), (0.3031, -0.175, 0.0), (0.3031, -0.175, 0.12), (0.175, -0.3031, 0.0), (0.175, -0.3031, 0.12), (0.0, -0.35, 0.0), (0.0, -0.35, 0.12), (-0.175, -0.3031, 0.0), (-0.175, -0.3031, 0.12), (-0.3031, -0.175, 0.0), (-0.3031, -0.175, 0.12), (-0.35, 0.0, 0.0), (-0.35, 0.0, 0.12), (-0.3031, 0.175, 0.0), (-0.3031, 0.175, 0.12), (-0.175, 0.3031, 0.0), (-0.175, 0.3031, 0.12), (0.0, 0.1528, -0.01034), (0.0, 0.0, -0.06), (0.08983, 0.1236, 0.4103), (0.1453, 0.2, 0.2803), (0.1453, 0.2, 0.1197), (0.08983, 0.1236, -0.01034), (0.1453, 0.04723, 0.4103), (0.2352, 0.07641, 0.2803), (0.2352, 0.07641, 0.1197), (0.1453, 0.04723, -0.01034), (0.1453, -0.04723, 0.4103), (0.2352, -0.07641, 0.2803), (0.2352, -0.07641, 0.1197), (0.1453, -0.04723, -0.01034), (0.08983, -0.1236, 0.4103), (0.1453, -0.2, 0.2803), (0.1453, -0.2, 0.1197), (0.08983, -0.1236, -0.01034), (0.0, -0.1528, 0.4103), (1.49e-08, -0.2473, 0.2803), (1.49e-08, -0.2473, 0.1197), (0.0, -0.1528, -0.01034), (-0.08983, -0.1236, 0.4103), (-0.1453, -0.2, 0.2803), (-0.1453, -0.2, 0.1197), (-0.08983, -0.1236, -0.01034), (-0.1453, -0.04723, 0.4103), (-0.2352, -0.07641, 0.2803), (-0.2352, -0.07641, 0.1197), (-0.1453, -0.04723, -0.01034), (-0.1453, 0.04723, 0.4103), (-0.2352, 0.07641, 0.2803), (-0.2352, 0.07641, 0.1197), (-0.1453, 0.04723, -0.01034), (-0.08983, 0.1236, 0.4103), (-0.1453, 0.2, 0.2803), (-0.1453, 0.2, 0.1197), (-0.08983, 0.1236, -0.01034), (-1.49e-08, 0.2473, 0.2803), (-1.49e-08, 0.2473, 0.1197)], [], [(42, 41, 45, 46), (34, 33, 37, 38), (2, 3, 5, 4), (27, 43, 47), (30, 29, 33, 34), (4, 5, 7, 6), (39, 38, 42, 43), (29, 28, 32, 33), (6, 7, 9, 8), (37, 36, 40, 41), (27, 31, 35), (8, 9, 11, 10), (27, 39, 43), (28, 1, 32), (10, 11, 13, 12), (38, 37, 41, 42), (31, 30, 34, 35), (12, 13, 15, 14), (36, 1, 40), (26, 65, 30, 31), (14, 15, 17, 16), (35, 34, 38, 39), (0, 1, 28), (16, 17, 19, 18), (32, 1, 36), (27, 26, 31), (18, 19, 21, 20), (27, 35, 39), (64, 0, 28, 29), (20, 21, 23, 22), (5, 3, 25, 23, 21, 19, 17, 15, 13, 11, 9, 7), (65, 64, 29, 30), (22, 23, 25, 24), (40, 1, 44), (33, 32, 36, 37), (24, 25, 3, 2), (2, 4, 6, 8, 10, 12, 14, 16, 18, 20, 22, 24), (41, 40, 44, 45), (43, 42, 46, 47), (44, 1, 48), (46, 45, 49, 50), (27, 47, 51), (45, 44, 48, 49), (47, 46, 50, 51), (48, 1, 52), (50, 49, 53, 54), (27, 51, 55), (49, 48, 52, 53), (51, 50, 54, 55), (52, 1, 56), (54, 53, 57, 58), (27, 55, 59), (53, 52, 56, 57), (55, 54, 58, 59), (56, 1, 60), (58, 57, 61, 62), (27, 59, 63), (57, 56, 60, 61), (59, 58, 62, 63), (60, 1, 0), (62, 61, 64, 65), (27, 63, 26), (61, 60, 0, 64), (63, 62, 65, 26)])
me_fi_sensor_dome_m.polygons.foreach_set('material_index', [1, 1, 0, 1, 1, 0, 1, 1, 0, 1, 1, 0, 1, 1, 0, 1, 1, 0, 1, 1, 0, 1, 1, 0, 1, 1, 0, 1, 1, 0, 0, 1, 0, 1, 1, 0, 0, 1, 1, 1, 1, 1, 1, 1, 1, 1, 1, 1, 1, 1, 1, 1, 1, 1, 1, 1, 1, 1, 1, 1, 1, 1, 1, 1])
me_fi_sensor_dome_m.materials.append(mat_fi_kitmetal)
me_fi_sensor_dome_m.materials.append(mat_fi_kitdark)
me_fi_sensor_dome_m.update()
me_fi_sensor_dome_s = bpy.data.meshes.new('FI_sensor_dome_s')
me_fi_sensor_dome_s.from_pydata([(0.0, 0.1131, 0.2531), (0.0, 0.0, 0.3), (0.0, 0.22, 0.0), (0.0, 0.22, 0.1), (0.1293, 0.178, 0.0), (0.1293, 0.178, 0.1), (0.2092, 0.06798, 0.0), (0.2092, 0.06798, 0.1), (0.2092, -0.06798, 0.0), (0.2092, -0.06798, 0.1), (0.1293, -0.178, 0.0), (0.1293, -0.178, 0.1), (0.0, -0.22, 0.0), (0.0, -0.22, 0.1), (-0.1293, -0.178, 0.0), (-0.1293, -0.178, 0.1), (-0.2092, -0.06798, 0.0), (-0.2092, -0.06798, 0.1), (-0.2092, 0.06798, 0.0), (-0.2092, 0.06798, 0.1), (-0.1293, 0.178, 0.0), (-0.1293, 0.178, 0.1), (0.0, 0.16, 0.14), (0.0, 0.1131, 0.02686), (0.0, 0.0, -0.02), (0.08, 0.08, 0.2531), (0.1131, 0.1131, 0.14), (0.08, 0.08, 0.02686), (0.1131, 0.0, 0.2531), (0.16, 0.0, 0.14), (0.1131, 0.0, 0.02686), (0.08, -0.08, 0.2531), (0.1131, -0.1131, 0.14), (0.08, -0.08, 0.02686), (0.0, -0.1131, 0.2531), (0.0, -0.16, 0.14), (0.0, -0.1131, 0.02686), (-0.08, -0.08, 0.2531), (-0.1131, -0.1131, 0.14), (-0.08, -0.08, 0.02686), (-0.1131, 0.0, 0.2531), (-0.16, 0.0, 0.14), (-0.1131, 0.0, 0.02686), (-0.08, 0.08, 0.2531), (-0.1131, 0.1131, 0.14), (-0.08, 0.08, 0.02686)], [], [(24, 36, 39), (29, 28, 31, 32), (2, 3, 5, 4), (34, 1, 37), (24, 27, 30), (4, 5, 7, 6), (33, 32, 35, 36), (27, 26, 29, 30), (6, 7, 9, 8), (31, 1, 34), (26, 25, 28, 29), (8, 9, 11, 10), (24, 33, 36), (25, 1, 28), (10, 11, 13, 12), (32, 31, 34, 35), (22, 0, 25, 26), (12, 13, 15, 14), (30, 29, 32, 33), (23, 22, 26, 27), (14, 15, 17, 16), (24, 30, 33), (24, 23, 27), (16, 17, 19, 18), (5, 3, 21, 19, 17, 15, 13, 11, 9, 7), (0, 1, 25), (18, 19, 21, 20), (35, 34, 37, 38), (28, 1, 31), (20, 21, 3, 2), (2, 4, 6, 8, 10, 12, 14, 16, 18, 20), (36, 35, 38, 39), (38, 37, 40, 41), (24, 39, 42), (37, 1, 40), (39, 38, 41, 42), (41, 40, 43, 44), (24, 42, 45), (40, 1, 43), (42, 41, 44, 45), (45, 44, 22, 23), (44, 43, 0, 22), (24, 45, 23), (43, 1, 0)])
me_fi_sensor_dome_s.polygons.foreach_set('material_index', [1, 1, 0, 1, 1, 0, 1, 1, 0, 1, 1, 0, 1, 1, 0, 1, 1, 0, 1, 1, 0, 1, 1, 0, 0, 1, 0, 1, 1, 0, 0, 1, 1, 1, 1, 1, 1, 1, 1, 1, 1, 1, 1, 1])
me_fi_sensor_dome_s.materials.append(mat_fi_kitmetal)
me_fi_sensor_dome_s.materials.append(mat_fi_kitdark)
me_fi_sensor_dome_s.update()
me_fi_vent_grill = bpy.data.meshes.new('FI_vent_grill')
me_fi_vent_grill.from_pydata([(-0.3, -0.3, 0.0), (-0.3, -0.3, 0.05), (-0.3, 0.3, 0.0), (-0.3, 0.3, 0.05), (0.3, -0.3, 0.0), (0.3, -0.3, 0.05), (0.3, 0.3, 0.0), (0.3, 0.3, 0.05), (-0.23, -0.25, 0.05), (-0.23, -0.25, 0.09), (-0.23, 0.25, 0.05), (-0.23, 0.25, 0.09), (-0.17, -0.25, 0.05), (-0.17, -0.25, 0.09), (-0.17, 0.25, 0.05), (-0.17, 0.25, 0.09), (-0.1, -0.25, 0.05), (-0.1, -0.25, 0.09), (-0.1, 0.25, 0.05), (-0.1, 0.25, 0.09), (-0.04, -0.25, 0.05), (-0.04, -0.25, 0.09), (-0.04, 0.25, 0.05), (-0.04, 0.25, 0.09), (0.03, -0.25, 0.05), (0.03, -0.25, 0.09), (0.03, 0.25, 0.05), (0.03, 0.25, 0.09), (0.09, -0.25, 0.05), (0.09, -0.25, 0.09), (0.09, 0.25, 0.05), (0.09, 0.25, 0.09), (0.16, -0.25, 0.05), (0.16, -0.25, 0.09), (0.16, 0.25, 0.05), (0.16, 0.25, 0.09), (0.22, -0.25, 0.05), (0.22, -0.25, 0.09), (0.22, 0.25, 0.05), (0.22, 0.25, 0.09)], [], [(0, 1, 3, 2), (2, 3, 7, 6), (6, 7, 5, 4), (4, 5, 1, 0), (2, 6, 4, 0), (7, 3, 1, 5), (8, 9, 11, 10), (10, 11, 15, 14), (14, 15, 13, 12), (12, 13, 9, 8), (10, 14, 12, 8), (15, 11, 9, 13), (16, 17, 19, 18), (18, 19, 23, 22), (22, 23, 21, 20), (20, 21, 17, 16), (18, 22, 20, 16), (23, 19, 17, 21), (24, 25, 27, 26), (26, 27, 31, 30), (30, 31, 29, 28), (28, 29, 25, 24), (26, 30, 28, 24), (31, 27, 25, 29), (32, 33, 35, 34), (34, 35, 39, 38), (38, 39, 37, 36), (36, 37, 33, 32), (34, 38, 36, 32), (39, 35, 33, 37)])
me_fi_vent_grill.polygons.foreach_set('material_index', [0, 0, 0, 0, 0, 0, 1, 1, 1, 1, 1, 1, 1, 1, 1, 1, 1, 1, 1, 1, 1, 1, 1, 1, 1, 1, 1, 1, 1, 1])
me_fi_vent_grill.materials.append(mat_fi_kitmetal)
me_fi_vent_grill.materials.append(mat_fi_kitdark)
me_fi_vent_grill.update()
me_fi_vent_louvre_m = bpy.data.meshes.new('FI_vent_louvre_m')
me_fi_vent_louvre_m.from_pydata([(-0.45, -0.275, 0.0), (-0.45, -0.275, 0.07), (-0.45, 0.275, 0.0), (-0.45, 0.275, 0.07), (0.45, -0.275, 0.0), (0.45, -0.275, 0.07), (0.45, 0.275, 0.0), (0.45, 0.275, 0.07), (-0.375, -0.215, 0.075), (-0.375, -0.215, 0.125), (-0.375, -0.145, 0.075), (-0.375, -0.145, 0.125), (0.375, -0.215, 0.075), (0.375, -0.215, 0.125), (0.375, -0.145, 0.075), (0.375, -0.145, 0.125), (-0.375, -0.095, 0.075), (-0.375, -0.095, 0.125), (-0.375, -0.025, 0.075), (-0.375, -0.025, 0.125), (0.375, -0.095, 0.075), (0.375, -0.095, 0.125), (0.375, -0.025, 0.075), (0.375, -0.025, 0.125), (-0.375, 0.025, 0.075), (-0.375, 0.025, 0.125), (-0.375, 0.095, 0.075), (-0.375, 0.095, 0.125), (0.375, 0.025, 0.075), (0.375, 0.025, 0.125), (0.375, 0.095, 0.075), (0.375, 0.095, 0.125), (-0.375, 0.145, 0.075), (-0.375, 0.145, 0.125), (-0.375, 0.215, 0.075), (-0.375, 0.215, 0.125), (0.375, 0.145, 0.075), (0.375, 0.145, 0.125), (0.375, 0.215, 0.075), (0.375, 0.215, 0.125)], [], [(0, 1, 3, 2), (2, 3, 7, 6), (6, 7, 5, 4), (4, 5, 1, 0), (2, 6, 4, 0), (7, 3, 1, 5), (8, 9, 11, 10), (10, 11, 15, 14), (14, 15, 13, 12), (12, 13, 9, 8), (10, 14, 12, 8), (15, 11, 9, 13), (16, 17, 19, 18), (18, 19, 23, 22), (22, 23, 21, 20), (20, 21, 17, 16), (18, 22, 20, 16), (23, 19, 17, 21), (24, 25, 27, 26), (26, 27, 31, 30), (30, 31, 29, 28), (28, 29, 25, 24), (26, 30, 28, 24), (31, 27, 25, 29), (32, 33, 35, 34), (34, 35, 39, 38), (38, 39, 37, 36), (36, 37, 33, 32), (34, 38, 36, 32), (39, 35, 33, 37)])
me_fi_vent_louvre_m.polygons.foreach_set('material_index', [0, 0, 0, 0, 0, 0, 1, 1, 1, 1, 1, 1, 1, 1, 1, 1, 1, 1, 1, 1, 1, 1, 1, 1, 1, 1, 1, 1, 1, 1])
me_fi_vent_louvre_m.materials.append(mat_fi_kitmetal)
me_fi_vent_louvre_m.materials.append(mat_fi_kitdark)
me_fi_vent_louvre_m.update()
me_fi_vent_louvre_s = bpy.data.meshes.new('FI_vent_louvre_s')
me_fi_vent_louvre_s.from_pydata([(-0.25, -0.175, 0.0), (-0.25, -0.175, 0.06), (-0.25, 0.175, 0.0), (-0.25, 0.175, 0.06), (0.25, -0.175, 0.0), (0.25, -0.175, 0.06), (0.25, 0.175, 0.0), (0.25, 0.175, 0.06), (-0.2, -0.13, 0.06), (-0.2, -0.13, 0.11), (-0.2, -0.07, 0.06), (-0.2, -0.07, 0.11), (0.2, -0.13, 0.06), (0.2, -0.13, 0.11), (0.2, -0.07, 0.06), (0.2, -0.07, 0.11), (-0.2, -0.03, 0.06), (-0.2, -0.03, 0.11), (-0.2, 0.03, 0.06), (-0.2, 0.03, 0.11), (0.2, -0.03, 0.06), (0.2, -0.03, 0.11), (0.2, 0.03, 0.06), (0.2, 0.03, 0.11), (-0.2, 0.07, 0.06), (-0.2, 0.07, 0.11), (-0.2, 0.13, 0.06), (-0.2, 0.13, 0.11), (0.2, 0.07, 0.06), (0.2, 0.07, 0.11), (0.2, 0.13, 0.06), (0.2, 0.13, 0.11)], [], [(0, 1, 3, 2), (2, 3, 7, 6), (6, 7, 5, 4), (4, 5, 1, 0), (2, 6, 4, 0), (7, 3, 1, 5), (8, 9, 11, 10), (10, 11, 15, 14), (14, 15, 13, 12), (12, 13, 9, 8), (10, 14, 12, 8), (15, 11, 9, 13), (16, 17, 19, 18), (18, 19, 23, 22), (22, 23, 21, 20), (20, 21, 17, 16), (18, 22, 20, 16), (23, 19, 17, 21), (24, 25, 27, 26), (26, 27, 31, 30), (30, 31, 29, 28), (28, 29, 25, 24), (26, 30, 28, 24), (31, 27, 25, 29)])
me_fi_vent_louvre_s.polygons.foreach_set('material_index', [0, 0, 0, 0, 0, 0, 1, 1, 1, 1, 1, 1, 1, 1, 1, 1, 1, 1, 1, 1, 1, 1, 1, 1])
me_fi_vent_louvre_s.materials.append(mat_fi_kitmetal)
me_fi_vent_louvre_s.materials.append(mat_fi_kitdark)
me_fi_vent_louvre_s.update()
me_fi_vent_round = bpy.data.meshes.new('FI_vent_round')
me_fi_vent_round.from_pydata([(0.0, 0.28, 0.0), (0.0, 0.28, 0.1), (0.1646, 0.2265, 0.0), (0.1646, 0.2265, 0.1), (0.2663, 0.08652, 0.0), (0.2663, 0.08652, 0.1), (0.2663, -0.08652, 0.0), (0.2663, -0.08652, 0.1), (0.1646, -0.2265, 0.0), (0.1646, -0.2265, 0.1), (0.0, -0.28, 0.0), (0.0, -0.28, 0.1), (-0.1646, -0.2265, 0.0), (-0.1646, -0.2265, 0.1), (-0.2663, -0.08652, 0.0), (-0.2663, -0.08652, 0.1), (-0.2663, 0.08652, 0.0), (-0.2663, 0.08652, 0.1), (-0.1646, 0.2265, 0.0), (-0.1646, 0.2265, 0.1), (0.0, 0.2, 0.09), (0.0, 0.2, 0.15), (0.1176, 0.1618, 0.09), (0.1176, 0.1618, 0.15), (0.1902, 0.0618, 0.09), (0.1902, 0.0618, 0.15), (0.1902, -0.0618, 0.09), (0.1902, -0.0618, 0.15), (0.1176, -0.1618, 0.09), (0.1176, -0.1618, 0.15), (0.0, -0.2, 0.09), (0.0, -0.2, 0.15), (-0.1176, -0.1618, 0.09), (-0.1176, -0.1618, 0.15), (-0.1902, -0.0618, 0.09), (-0.1902, -0.0618, 0.15), (-0.1902, 0.0618, 0.09), (-0.1902, 0.0618, 0.15), (-0.1176, 0.1618, 0.09), (-0.1176, 0.1618, 0.15)], [], [(30, 31, 33, 32), (24, 25, 27, 26), (0, 1, 3, 2), (2, 3, 5, 4), (4, 5, 7, 6), (28, 29, 31, 30), (22, 23, 25, 24), (6, 7, 9, 8), (8, 9, 11, 10), (10, 11, 13, 12), (26, 27, 29, 28), (20, 21, 23, 22), (12, 13, 15, 14), (14, 15, 17, 16), (3, 1, 19, 17, 15, 13, 11, 9, 7, 5), (16, 17, 19, 18), (18, 19, 1, 0), (0, 2, 4, 6, 8, 10, 12, 14, 16, 18), (32, 33, 35, 34), (34, 35, 37, 36), (27, 25, 23, 21, 39, 37, 35, 33, 31, 29), (36, 37, 39, 38), (38, 39, 21, 20), (32, 34, 36, 38, 20, 22, 24, 26, 28, 30)])
me_fi_vent_round.polygons.foreach_set('material_index', [1, 1, 0, 0, 0, 1, 1, 0, 0, 0, 1, 1, 0, 0, 0, 0, 0, 0, 1, 1, 1, 1, 1, 1])
me_fi_vent_round.materials.append(mat_fi_kitmetal)
me_fi_vent_round.materials.append(mat_fi_kitdark)
me_fi_vent_round.update()
me_fi_whip_antenna = bpy.data.meshes.new('FI_whip_antenna')
me_fi_whip_antenna.from_pydata([(0.0, 0.0, 1.15), (0.0, 0.1, 0.0), (0.0, 0.1, 0.06), (0.0866, 0.05, 0.0), (0.0866, 0.05, 0.06), (0.0866, -0.05, 0.0), (0.0866, -0.05, 0.06), (0.0, -0.1, 0.0), (0.0, -0.1, 0.06), (-0.0866, -0.05, 0.0), (-0.0866, -0.05, 0.06), (-0.0866, 0.05, 0.0), (-0.0866, 0.05, 0.06), (0.0, 0.02, 0.025), (0.0, 0.02, 1.075), (0.02, 0.0, 0.025), (0.02, 0.0, 1.075), (0.0, -0.02, 0.025), (0.0, -0.02, 1.075), (-0.02, 0.0, 0.025), (-0.02, 0.0, 1.075), (0.0, 0.0433, 1.075), (0.0, 0.0, 1.05), (0.0375, 0.02165, 1.125), (0.0375, 0.02165, 1.075), (0.0375, -0.02165, 1.125), (0.0375, -0.02165, 1.075), (-9.313e-09, -0.0433, 1.125), (-9.313e-09, -0.0433, 1.075), (-0.0375, -0.02165, 1.125), (-0.0375, -0.02165, 1.075), (-0.0375, 0.02165, 1.125), (-0.0375, 0.02165, 1.075), (1.676e-08, 0.0433, 1.125)], [], [(23, 0, 25), (22, 21, 24), (1, 2, 4, 3), (22, 24, 26), (22, 26, 28), (3, 4, 6, 5), (33, 0, 23), (13, 14, 16, 15), (5, 6, 8, 7), (18, 16, 14, 20), (21, 33, 23, 24), (7, 8, 10, 9), (4, 2, 12, 10, 8, 6), (24, 23, 25, 26), (9, 10, 12, 11), (17, 18, 20, 19), (15, 16, 18, 17), (11, 12, 2, 1), (1, 3, 5, 7, 9, 11), (19, 20, 14, 13), (19, 13, 15, 17), (25, 0, 27), (26, 25, 27, 28), (22, 28, 30), (27, 0, 29), (28, 27, 29, 30), (22, 30, 32), (29, 0, 31), (30, 29, 31, 32), (22, 32, 21), (31, 0, 33), (32, 31, 33, 21)])
me_fi_whip_antenna.polygons.foreach_set('material_index', [1, 1, 0, 1, 1, 0, 1, 1, 0, 1, 1, 0, 0, 1, 0, 1, 1, 0, 0, 1, 1, 1, 1, 1, 1, 1, 1, 1, 1, 1, 1, 1])
me_fi_whip_antenna.materials.append(mat_fi_kitmetal)
me_fi_whip_antenna.materials.append(mat_fi_kitdark)
me_fi_whip_antenna.update()

# ---- objects
ob_fi_ball_turret = bpy.data.objects.new('FI_ball_turret', me_fi_ball_turret)
ob_fi_cable_drum = bpy.data.objects.new('FI_cable_drum', me_fi_cable_drum)
ob_fi_conduit_l = bpy.data.objects.new('FI_conduit_L', me_fi_conduit_l)
ob_fi_conduit_t = bpy.data.objects.new('FI_conduit_T', me_fi_conduit_t)
ob_fi_conduit_straight = bpy.data.objects.new('FI_conduit_straight', me_fi_conduit_straight)
ob_fi_flange_m = bpy.data.objects.new('FI_flange_m', me_fi_flange_m)
ob_fi_flange_s = bpy.data.objects.new('FI_flange_s', me_fi_flange_s)
ob_fi_hatch_rect = bpy.data.objects.new('FI_hatch_rect', me_fi_hatch_rect)
ob_fi_hatch_round = bpy.data.objects.new('FI_hatch_round', me_fi_hatch_round)
ob_fi_hatch_square = bpy.data.objects.new('FI_hatch_square', me_fi_hatch_square)
ob_fi_jbox_flat = bpy.data.objects.new('FI_jbox_flat', me_fi_jbox_flat)
ob_fi_jbox_m = bpy.data.objects.new('FI_jbox_m', me_fi_jbox_m)
ob_fi_jbox_s = bpy.data.objects.new('FI_jbox_s', me_fi_jbox_s)
ob_fi_jbox_tall = bpy.data.objects.new('FI_jbox_tall', me_fi_jbox_tall)
ob_fi_mini_dish = bpy.data.objects.new('FI_mini_dish', me_fi_mini_dish)
ob_fi_panel_raised = bpy.data.objects.new('FI_panel_raised', me_fi_panel_raised)
ob_fi_panel_recess_m = bpy.data.objects.new('FI_panel_recess_m', me_fi_panel_recess_m)
ob_fi_panel_recess_s = bpy.data.objects.new('FI_panel_recess_s', me_fi_panel_recess_s)
ob_fi_rail_long = bpy.data.objects.new('FI_rail_long', me_fi_rail_long)
ob_fi_rail_short = bpy.data.objects.new('FI_rail_short', me_fi_rail_short)
ob_fi_sensor_dome_m = bpy.data.objects.new('FI_sensor_dome_m', me_fi_sensor_dome_m)
ob_fi_sensor_dome_s = bpy.data.objects.new('FI_sensor_dome_s', me_fi_sensor_dome_s)
ob_fi_vent_grill = bpy.data.objects.new('FI_vent_grill', me_fi_vent_grill)
ob_fi_vent_louvre_m = bpy.data.objects.new('FI_vent_louvre_m', me_fi_vent_louvre_m)
ob_fi_vent_louvre_s = bpy.data.objects.new('FI_vent_louvre_s', me_fi_vent_louvre_s)
ob_fi_vent_round = bpy.data.objects.new('FI_vent_round', me_fi_vent_round)
ob_fi_whip_antenna = bpy.data.objects.new('FI_whip_antenna', me_fi_whip_antenna)

# ---- transforms, parenting, visibility, modifiers, constraints
ob_fi_ball_turret.location = (0.0, 100.0, 0.0)
ob_fi_cable_drum.location = (2.0, 100.0, 0.0)
ob_fi_conduit_l.location = (4.0, 100.0, 0.0)
ob_fi_conduit_t.location = (6.0, 100.0, 0.0)
ob_fi_conduit_straight.location = (8.0, 100.0, 0.0)
ob_fi_flange_m.location = (10.0, 100.0, 0.0)
ob_fi_flange_s.location = (0.0, 102.0, 0.0)
ob_fi_hatch_rect.location = (2.0, 102.0, 0.0)
ob_fi_hatch_round.location = (4.0, 102.0, 0.0)
ob_fi_hatch_square.location = (6.0, 102.0, 0.0)
ob_fi_jbox_flat.location = (8.0, 102.0, 0.0)
ob_fi_jbox_m.location = (10.0, 102.0, 0.0)
ob_fi_jbox_s.location = (0.0, 104.0, 0.0)
ob_fi_jbox_tall.location = (2.0, 104.0, 0.0)
ob_fi_mini_dish.location = (4.0, 104.0, 0.0)
ob_fi_panel_raised.location = (6.0, 104.0, 0.0)
ob_fi_panel_recess_m.location = (8.0, 104.0, 0.0)
ob_fi_panel_recess_s.location = (10.0, 104.0, 0.0)
ob_fi_rail_long.location = (0.0, 106.0, 0.0)
ob_fi_rail_short.location = (2.0, 106.0, 0.0)
ob_fi_sensor_dome_m.location = (4.0, 106.0, 0.0)
ob_fi_sensor_dome_s.location = (6.0, 106.0, 0.0)
ob_fi_vent_grill.location = (8.0, 106.0, 0.0)
ob_fi_vent_louvre_m.location = (10.0, 106.0, 0.0)
ob_fi_vent_louvre_s.location = (0.0, 108.0, 0.0)
ob_fi_vent_round.location = (2.0, 108.0, 0.0)
ob_fi_whip_antenna.location = (4.0, 108.0, 0.0)

# ---- collection membership
col_fi_greebles.objects.link(ob_fi_ball_turret)
col_fi_greebles.objects.link(ob_fi_cable_drum)
col_fi_greebles.objects.link(ob_fi_conduit_l)
col_fi_greebles.objects.link(ob_fi_conduit_t)
col_fi_greebles.objects.link(ob_fi_conduit_straight)
col_fi_greebles.objects.link(ob_fi_flange_m)
col_fi_greebles.objects.link(ob_fi_flange_s)
col_fi_greebles.objects.link(ob_fi_hatch_rect)
col_fi_greebles.objects.link(ob_fi_hatch_round)
col_fi_greebles.objects.link(ob_fi_hatch_square)
col_fi_greebles.objects.link(ob_fi_jbox_flat)
col_fi_greebles.objects.link(ob_fi_jbox_m)
col_fi_greebles.objects.link(ob_fi_jbox_s)
col_fi_greebles.objects.link(ob_fi_jbox_tall)
col_fi_greebles.objects.link(ob_fi_mini_dish)
col_fi_greebles.objects.link(ob_fi_panel_raised)
col_fi_greebles.objects.link(ob_fi_panel_recess_m)
col_fi_greebles.objects.link(ob_fi_panel_recess_s)
col_fi_greebles.objects.link(ob_fi_rail_long)
col_fi_greebles.objects.link(ob_fi_rail_short)
col_fi_greebles.objects.link(ob_fi_sensor_dome_m)
col_fi_greebles.objects.link(ob_fi_sensor_dome_s)
col_fi_greebles.objects.link(ob_fi_vent_grill)
col_fi_greebles.objects.link(ob_fi_vent_louvre_m)
col_fi_greebles.objects.link(ob_fi_vent_louvre_s)
col_fi_greebles.objects.link(ob_fi_vent_round)
col_fi_greebles.objects.link(ob_fi_whip_antenna)

# ---- scene / render settings (as saved in the file)
scene.frame_start = 1; scene.frame_end = 250; scene.frame_set(1)
scene.render.engine = 'BLENDER_EEVEE_NEXT'
scene.render.bake_bias = 0.0
scene.render.bake_samples = 0
scene.cycles.sampling_pattern = 'TABULATED_SOBOL'
scene.eevee.use_volume_custom_range = False
bpy.context.view_layer.update()

# ---- added for rendering (the .blend has no active camera and no usable light): camera, sun + grey world if the file has none
cam_auto = bpy.data.cameras.new('AutoCamera')
cam_auto.lens = 50.0
cam_auto.sensor_width = 36.0
cam_auto.clip_end = 1000.0
ob_auto_camera = bpy.data.objects.new('AutoCamera', cam_auto)
scene.collection.objects.link(ob_auto_camera)
ob_auto_camera.location = (17.9352, 88.3478, 10.9331)
ob_auto_camera.rotation_euler = (1.09748, -7.21219e-08, 0.694738)
scene.camera = ob_auto_camera
light_auto_sun = bpy.data.lights.new('AutoSun', 'SUN')
light_auto_sun.energy = 3.0
light_auto_sun.angle = 0.0523599
ob_auto_sun = bpy.data.objects.new('AutoSun', light_auto_sun)
scene.collection.objects.link(ob_auto_sun)
ob_auto_sun.rotation_euler = (0.872665, 0.174533, 0.523599)
if scene.world is None:
    world_auto = bpy.data.worlds.new('AutoWorld')
    world_auto.color = (0.3, 0.3, 0.3)
    scene.world = world_auto
bpy.context.view_layer.update()

